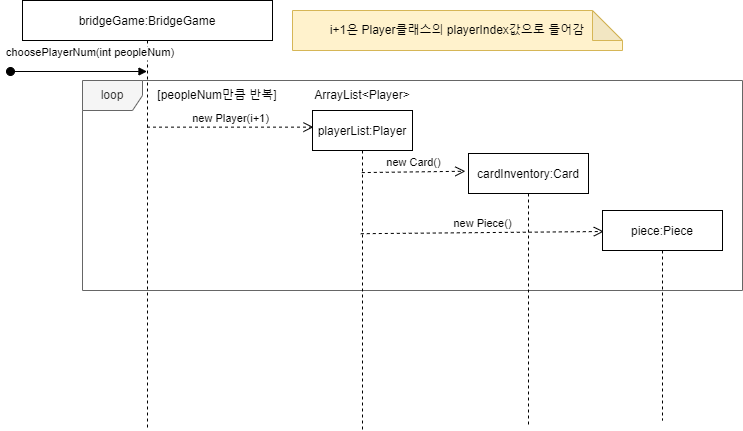

The diagram above was exported from draw.io. Its source (the exported page's mxGraphModel, read from the mxfile embedded in the PNG):
<mxGraphModel dx="1247" dy="699" grid="1" gridSize="10" guides="1" tooltips="1" connect="1" arrows="1" fold="1" page="1" pageScale="1" pageWidth="850" pageHeight="1100" math="0" shadow="0">
  <root>
    <mxCell id="0" />
    <mxCell id="1" parent="0" />
    <mxCell id="09g5tCrzfpE1xMV-DXQo-2" value="loop" style="shape=umlFrame;whiteSpace=wrap;html=1;fillColor=#f5f5f5;fontColor=#333333;strokeColor=#666666;" parent="1" vertex="1">
      <mxGeometry x="131" y="160" width="660" height="210" as="geometry" />
    </mxCell>
    <mxCell id="3nuBFxr9cyL0pnOWT2aG-1" value="bridgeGame:BridgeGame" style="shape=umlLifeline;perimeter=lifelinePerimeter;container=1;collapsible=0;recursiveResize=0;rounded=0;shadow=0;strokeWidth=1;" parent="1" vertex="1">
      <mxGeometry x="71" y="80" width="250" height="430" as="geometry" />
    </mxCell>
    <mxCell id="3nuBFxr9cyL0pnOWT2aG-3" value="choosePlayerNum(int peopleNum)" style="verticalAlign=bottom;startArrow=oval;endArrow=block;startSize=8;shadow=0;strokeWidth=1;" parent="3nuBFxr9cyL0pnOWT2aG-1" target="3nuBFxr9cyL0pnOWT2aG-1" edge="1">
      <mxGeometry x="0.1667" y="10" relative="1" as="geometry">
        <mxPoint x="-12" y="71" as="sourcePoint" />
        <mxPoint x="48" y="71" as="targetPoint" />
        <mxPoint as="offset" />
      </mxGeometry>
    </mxCell>
    <mxCell id="3nuBFxr9cyL0pnOWT2aG-5" value="playerList:Player" style="shape=umlLifeline;perimeter=lifelinePerimeter;container=1;collapsible=0;recursiveResize=0;rounded=0;shadow=0;strokeWidth=1;" parent="1" vertex="1">
      <mxGeometry x="361" y="190" width="100" height="320" as="geometry" />
    </mxCell>
    <mxCell id="09g5tCrzfpE1xMV-DXQo-1" value="new Player(i+1)" style="html=1;verticalAlign=bottom;endArrow=open;dashed=1;endSize=8;rounded=0;entryX=0.01;entryY=0.052;entryDx=0;entryDy=0;entryPerimeter=0;" parent="1" source="3nuBFxr9cyL0pnOWT2aG-1" target="3nuBFxr9cyL0pnOWT2aG-5" edge="1">
      <mxGeometry relative="1" as="geometry">
        <mxPoint x="381" y="260" as="sourcePoint" />
        <mxPoint x="301" y="260" as="targetPoint" />
      </mxGeometry>
    </mxCell>
    <mxCell id="09g5tCrzfpE1xMV-DXQo-4" value="[peopleNum만큼 반복]" style="text;html=1;strokeColor=none;fillColor=none;align=center;verticalAlign=middle;whiteSpace=wrap;rounded=0;" parent="1" vertex="1">
      <mxGeometry x="201" y="160" width="130" height="30" as="geometry" />
    </mxCell>
    <mxCell id="09g5tCrzfpE1xMV-DXQo-5" value="cardInventory:Card" style="shape=umlLifeline;perimeter=lifelinePerimeter;container=1;collapsible=0;recursiveResize=0;rounded=0;shadow=0;strokeWidth=1;" parent="1" vertex="1">
      <mxGeometry x="517" y="233" width="120" height="273" as="geometry" />
    </mxCell>
    <mxCell id="09g5tCrzfpE1xMV-DXQo-6" value="new Card()" style="html=1;verticalAlign=bottom;endArrow=open;dashed=1;endSize=8;rounded=0;entryX=-0.026;entryY=0.065;entryDx=0;entryDy=0;entryPerimeter=0;exitX=0.493;exitY=0.194;exitDx=0;exitDy=0;exitPerimeter=0;" parent="1" source="3nuBFxr9cyL0pnOWT2aG-5" target="09g5tCrzfpE1xMV-DXQo-5" edge="1">
      <mxGeometry relative="1" as="geometry">
        <mxPoint x="410.81034482758605" y="352" as="sourcePoint" />
        <mxPoint x="600.5" y="352" as="targetPoint" />
      </mxGeometry>
    </mxCell>
    <mxCell id="09g5tCrzfpE1xMV-DXQo-8" value="i+1은 Player클래스의 playerIndex값으로 들어감" style="shape=note;whiteSpace=wrap;html=1;backgroundOutline=1;darkOpacity=0.05;fillColor=#fff2cc;strokeColor=#d6b656;" parent="1" vertex="1">
      <mxGeometry x="341" y="90" width="330" height="40" as="geometry" />
    </mxCell>
    <mxCell id="QT_C4jonpqY54L6tpPIv-1" value="piece:Piece" style="shape=umlLifeline;perimeter=lifelinePerimeter;container=1;collapsible=0;recursiveResize=0;rounded=0;shadow=0;strokeWidth=1;" parent="1" vertex="1">
      <mxGeometry x="651" y="290" width="120" height="210" as="geometry" />
    </mxCell>
    <mxCell id="QT_C4jonpqY54L6tpPIv-3" value="new Piece()" style="html=1;verticalAlign=bottom;endArrow=open;dashed=1;endSize=8;rounded=0;entryX=0.011;entryY=0.1;entryDx=0;entryDy=0;entryPerimeter=0;exitX=0.483;exitY=0.385;exitDx=0;exitDy=0;exitPerimeter=0;" parent="1" source="3nuBFxr9cyL0pnOWT2aG-5" target="QT_C4jonpqY54L6tpPIv-1" edge="1">
      <mxGeometry relative="1" as="geometry">
        <mxPoint x="411" y="311" as="sourcePoint" />
        <mxPoint x="651" y="308.94999999999993" as="targetPoint" />
      </mxGeometry>
    </mxCell>
    <mxCell id="QT_C4jonpqY54L6tpPIv-5" value="ArrayList&amp;lt;Player&amp;gt;" style="text;html=1;strokeColor=none;fillColor=none;align=center;verticalAlign=middle;whiteSpace=wrap;rounded=0;" parent="1" vertex="1">
      <mxGeometry x="381" y="160" width="60" height="30" as="geometry" />
    </mxCell>
  </root>
</mxGraphModel>